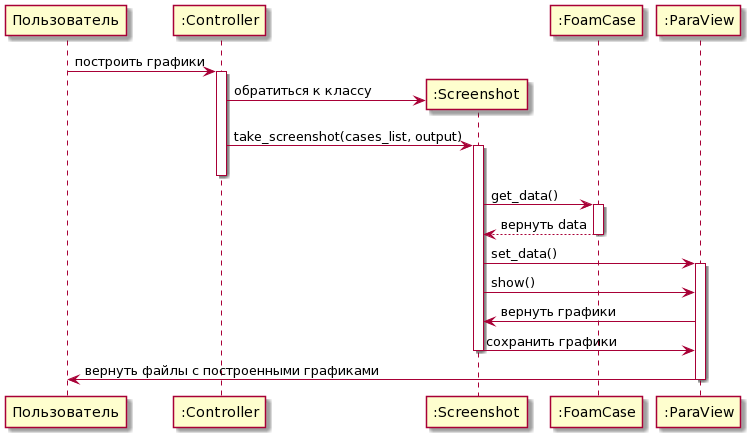

The diagram above was rendered by PlantUML. Its source (embedded in the PNG):
@startuml
participant Пользователь

Пользователь -> ":Controller" : построить графики
create ":Screenshot"
activate ":Controller"
":Controller" -> ":Screenshot" : обратиться к классу
":Controller" -> ":Screenshot" : take_screenshot(cases_list, output)
activate ":Screenshot"
deactivate ":Controller"
":Screenshot" -> ":FoamCase" : get_data()
activate ":FoamCase"
":FoamCase" --> ":Screenshot" : вернуть data
deactivate ":FoamCase"
":Screenshot" -> ":ParaView" : set_data()
activate ":ParaView"
":Screenshot" -> ":ParaView" : show()
":ParaView" -> ":Screenshot" : вернуть графики
":Screenshot" -> ":ParaView": сохранить графики
deactivate ":Screenshot"
":ParaView" -> Пользователь: вернуть файлы с построенными графиками
deactivate ":ParaView"
@enduml